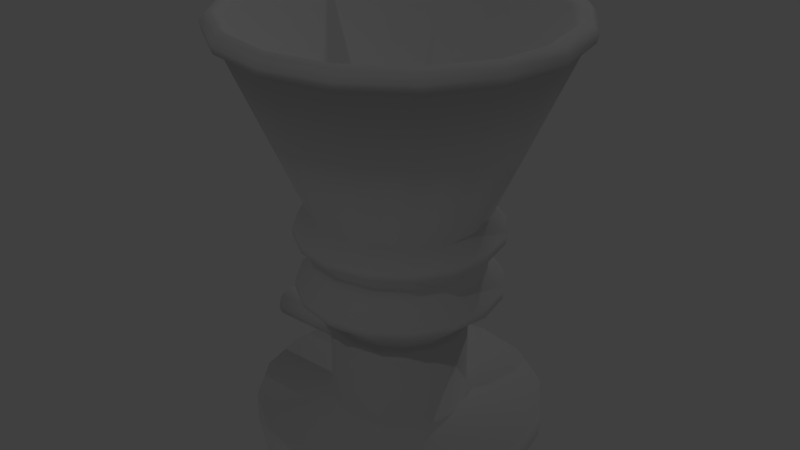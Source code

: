 # Source: kuka-vacuum-gripper.blend  (saved by Blender 2.78.0; exported with 4.5.12 LTS)
import bpy
from mathutils import Matrix  # noqa: F401  (used for matrix-valued properties, if any)

bpy.ops.wm.read_factory_settings(use_empty=True)
scene = bpy.context.scene
scene.name = 'Scene'

# ---- collections
col_collection_1 = bpy.data.collections.new('Collection 1'); scene.collection.children.link(col_collection_1)

# ---- world
world_world = bpy.data.worlds.new('World'); scene.world = world_world
world_world.color = (0.05088, 0.05088, 0.05088)
world_world.use_sun_shadow = False
world_world.sun_shadow_jitter_overblur = 0.0
world_world.cycles.sampling_method = 'MANUAL'

# ---- lights
light_lamp_002 = bpy.data.lights.new('Lamp.002', 'POINT')
light_lamp_002.transmission_factor = 0.0
light_lamp_002.cutoff_distance = 30.0
light_lamp_002.energy = 100.0
light_lamp_002.shadow_buffer_clip_start = 1.001
light_lamp_002.shadow_soft_size = 0.1
light_lamp_002.shadow_maximum_resolution = 0.006
light_lamp_002.use_absolute_resolution = True
light_lamp_001 = bpy.data.lights.new('Lamp.001', 'POINT')
light_lamp_001.transmission_factor = 0.0
light_lamp_001.cutoff_distance = 30.0
light_lamp_001.energy = 100.0
light_lamp_001.shadow_buffer_clip_start = 1.001
light_lamp_001.shadow_soft_size = 0.1
light_lamp_001.shadow_maximum_resolution = 0.006
light_lamp_001.use_absolute_resolution = True

# ---- meshes
me_circle_006 = bpy.data.meshes.new('Circle.006')
me_circle_006.from_pydata([(-0.0001746, 0.3487, 6.258e-07), (-0.1336, 0.3221, 6.258e-07), (-0.2467, 0.2465, 5.066e-07), (-0.3223, 0.1334, 5.066e-07), (-0.3488, 2.542e-07, 3.874e-07), (-0.3223, -0.1334, 2.682e-07), (-0.2467, -0.2465, 2.682e-07), (-0.1336, -0.3221, 1.49e-07), (-0.0001746, -0.3487, 1.49e-07), (0.1333, -0.3221, 1.49e-07), (0.2464, -0.2465, 2.682e-07), (0.3219, -0.1334, 2.682e-07), (0.3485, 2.736e-07, 3.874e-07), (0.3219, 0.1334, 5.066e-07), (0.2464, 0.2465, 5.066e-07), (0.1333, 0.3221, 6.258e-07), (-0.0001746, 0.3487, 0.06586), (-0.1336, 0.3221, 0.06586), (-0.2467, 0.2465, 0.06586), (-0.3223, 0.1334, 0.06586), (-0.3488, 2.113e-07, 0.06586), (-0.3223, -0.1334, 0.06586), (-0.2467, -0.2465, 0.06586), (-0.1336, -0.3221, 0.06586), (-0.0001746, -0.3487, 0.06586), (0.1333, -0.3221, 0.06586), (0.2464, -0.2465, 0.06586), (0.3219, -0.1334, 0.06586), (0.3485, 2.307e-07, 0.06586), (0.3219, 0.1334, 0.06586), (0.2464, 0.2465, 0.06586), (0.1333, 0.3221, 0.06586), (-0.0001746, 0.165, 0.06586), (-0.06331, 0.1524, 0.06586), (-0.1168, 0.1167, 0.06586), (-0.1526, 0.06314, 0.06586), (-0.1652, 2.217e-07, 0.06586), (-0.1526, -0.06314, 0.06586), (-0.1168, -0.1167, 0.06586), (-0.06331, -0.1524, 0.06586), (-0.0001746, -0.165, 0.06586), (0.06296, -0.1524, 0.06586), (0.1165, -0.1167, 0.06586), (0.1522, -0.06314, 0.06586), (0.1648, 2.309e-07, 0.06586), (0.1522, 0.06314, 0.06586), (0.1165, 0.1167, 0.06586), (0.06296, 0.1524, 0.06586), (-0.0001746, 0.165, 0.2752), (-0.06331, 0.1524, 0.2752), (-0.1168, 0.1167, 0.2752), (-0.1526, 0.06314, 0.2752), (-0.1652, 8.531e-08, 0.2752), (-0.1526, -0.06314, 0.2752), (-0.1168, -0.1167, 0.2752), (-0.06331, -0.1524, 0.2752), (-0.0001746, -0.165, 0.2752), (0.06296, -0.1524, 0.2752), (0.1165, -0.1167, 0.2752), (0.1522, -0.06314, 0.2752), (0.1648, 9.449e-08, 0.2752), (0.1522, 0.06314, 0.2752), (0.1165, 0.1167, 0.2752), (0.06296, 0.1524, 0.2752), (-0.0001746, 0.1502, 0.2752), (-0.05766, 0.1388, 0.2752), (-0.1064, 0.1062, 0.2752), (-0.1389, 0.05748, 0.2752), (-0.1504, 8.659e-08, 0.2752), (-0.1389, -0.05748, 0.2752), (-0.1064, -0.1062, 0.2752), (-0.05766, -0.1388, 0.2752), (-0.0001746, -0.1502, 0.2752), (0.05731, -0.1388, 0.2752), (0.106, -0.1062, 0.2752), (0.1386, -0.05748, 0.2752), (0.15, 9.495e-08, 0.2752), (0.1386, 0.05748, 0.2752), (0.106, 0.1062, 0.2752), (0.05731, 0.1388, 0.2752), (0.07912, 0.1915, 0.3312), (0.05731, 0.1388, 0.3032), (0.106, 0.1062, 0.3032), (0.1386, 0.05748, 0.3032), (0.15, 7.673e-08, 0.3032), (0.1386, -0.05748, 0.3032), (0.106, -0.1062, 0.3032), (0.05731, -0.1388, 0.3032), (-0.0001746, -0.1502, 0.3032), (-0.05766, -0.1388, 0.3032), (-0.1064, -0.1062, 0.3032), (-0.1389, -0.05748, 0.3032), (-0.1504, 6.837e-08, 0.3032), (-0.1389, 0.05748, 0.3032), (-0.1064, 0.1062, 0.3032), (-0.05766, 0.1388, 0.3032), (-0.0001746, 0.1502, 0.3032), (0.1464, 0.1466, 0.3312), (0.1913, 0.07933, 0.3312), (0.2071, 7.619e-08, 0.3312), (0.1913, -0.07933, 0.3312), (0.1464, -0.1466, 0.3312), (0.07912, -0.1915, 0.3312), (-0.0002144, -0.2073, 0.3312), (-0.07955, -0.1915, 0.3312), (-0.1468, -0.1466, 0.3312), (-0.1917, -0.07933, 0.3312), (-0.2075, 6.465e-08, 0.3312), (-0.1917, 0.07933, 0.3312), (-0.1468, 0.1466, 0.3312), (-0.07955, 0.1915, 0.3312), (-0.0002144, 0.2073, 0.3312), (-0.0002144, 0.2073, 0.4159), (-0.07955, 0.1915, 0.4159), (-0.1468, 0.1466, 0.4159), (-0.1917, 0.07933, 0.4159), (-0.2075, 9.454e-09, 0.4159), (-0.1917, -0.07933, 0.4159), (-0.1468, -0.1466, 0.4159), (-0.07955, -0.1915, 0.4159), (-0.0002144, -0.2073, 0.4159), (0.07912, -0.1915, 0.4159), (0.1464, -0.1466, 0.4159), (0.1913, -0.07933, 0.4159), (0.2071, 2.099e-08, 0.4159), (0.1913, 0.07933, 0.4159), (0.1464, 0.1466, 0.4159), (0.07912, 0.1915, 0.4159), (-0.0002144, 0.2073, 0.4636), (-0.07955, 0.1915, 0.4636), (-0.1468, 0.1466, 0.4636), (-0.1917, 0.07933, 0.4636), (-0.2075, -2.165e-08, 0.4636), (-0.1917, -0.07933, 0.4636), (-0.1468, -0.1466, 0.4636), (-0.07955, -0.1915, 0.4636), (-0.0002144, -0.2073, 0.4636), (0.07912, -0.1915, 0.4636), (0.1464, -0.1466, 0.4636), (0.1913, -0.07933, 0.4636), (0.2071, -1.011e-08, 0.4636), (0.1913, 0.07933, 0.4636), (0.1464, 0.1466, 0.4636), (0.07912, 0.1915, 0.4636), (-0.0002144, 0.2073, 0.5579), (-0.07955, 0.1915, 0.5579), (-0.1468, 0.1466, 0.5579), (-0.1917, 0.07933, 0.5579), (-0.2075, -8.307e-08, 0.5579), (-0.1917, -0.07933, 0.5579), (-0.1468, -0.1466, 0.5579), (-0.07955, -0.1915, 0.5579), (-0.0002144, -0.2073, 0.5579), (0.07912, -0.1915, 0.5579), (0.1464, -0.1466, 0.5579), (0.1913, -0.07933, 0.5579), (0.2071, -7.153e-08, 0.5579), (0.1913, 0.07933, 0.5579), (0.1464, 0.1466, 0.5579), (0.07912, 0.1915, 0.5579), (-0.0002144, 0.4154, 1.005), (-0.1592, 0.3838, 1.005), (-0.294, 0.2937, 1.005), (-0.384, 0.159, 1.005), (-0.4156, -2.096e-07, 1.005), (-0.384, -0.159, 1.005), (-0.294, -0.2937, 1.005), (-0.1592, -0.3838, 1.005), (-0.0002144, -0.4154, 1.005), (0.1588, -0.3838, 1.005), (0.2935, -0.2937, 1.005), (0.3836, -0.159, 1.005), (0.4152, -1.865e-07, 1.005), (0.3836, 0.159, 1.005), (0.2935, 0.2937, 1.005), (0.1588, 0.3838, 1.005), (-0.0002144, 0.3947, 1.028), (-0.1513, 0.3647, 1.028), (-0.2793, 0.2791, 1.028), (-0.3649, 0.1511, 1.028), (-0.395, -2.159e-07, 1.028), (-0.3649, -0.1511, 1.028), (-0.2793, -0.2791, 1.028), (-0.1513, -0.3647, 1.028), (-0.0002144, -0.3947, 1.028), (0.1508, -0.3647, 1.028), (0.2789, -0.2791, 1.028), (0.3645, -0.1511, 1.028), (0.3945, -1.939e-07, 1.028), (0.3645, 0.1511, 1.028), (0.2789, 0.2791, 1.028), (0.1508, 0.3647, 1.028), (-0.0002144, 0.3657, 1.015), (-0.1402, 0.3378, 1.015), (-0.2588, 0.2586, 1.015), (-0.3381, 0.1399, 1.015), (-0.3659, -2.118e-07, 1.015), (-0.3381, -0.1399, 1.015), (-0.2588, -0.2586, 1.015), (-0.1402, -0.3378, 1.015), (-0.0002144, -0.3657, 1.015), (0.1397, -0.3378, 1.015), (0.2584, -0.2586, 1.015), (0.3376, -0.1399, 1.015), (0.3655, -1.914e-07, 1.015), (0.3376, 0.1399, 1.015), (0.2584, 0.2586, 1.015), (0.1397, 0.3378, 1.015), (-0.0002144, 0.07741, 0.5598), (-0.02984, 0.07152, 0.5598), (-0.05495, 0.05474, 0.5598), (-0.07174, 0.02962, 0.5598), (-0.07763, -8.225e-08, 0.5598), (-0.07174, -0.02963, 0.5598), (-0.05495, -0.05474, 0.5598), (-0.02984, -0.07152, 0.5598), (-0.0002144, -0.07741, 0.5598), (0.02941, -0.07152, 0.5598), (0.05453, -0.05474, 0.5598), (0.07131, -0.02963, 0.5598), (0.0772, -7.794e-08, 0.5598), (0.07131, 0.02962, 0.5598), (0.05453, 0.05474, 0.5598), (0.02941, 0.07152, 0.5598), (-0.0002144, 0.399, 0.9938), (-0.1529, 0.3686, 0.9938), (-0.2824, 0.2821, 0.9938), (-0.3688, 0.1527, 0.9938), (-0.3992, -1.754e-07, 0.9938), (-0.3688, -0.1527, 0.9938), (-0.2824, -0.2821, 0.9938), (-0.1529, -0.3686, 0.9938), (-0.0002145, -0.399, 0.9938), (0.1525, -0.3686, 0.9938), (0.2819, -0.2821, 0.9938), (0.3684, -0.1527, 0.9938), (0.3988, -1.532e-07, 0.9938), (0.3684, 0.1527, 0.9938), (0.2819, 0.2821, 0.9938), (0.1525, 0.3686, 0.9938), (-0.0002144, 0.4103, 0.9832), (-0.1572, 0.3791, 0.9832), (-0.2903, 0.2901, 0.9832), (-0.3793, 0.157, 0.9832), (-0.4105, -2.019e-07, 0.9832), (-0.3793, -0.157, 0.9832), (-0.2903, -0.2901, 0.9832), (-0.1572, -0.3791, 0.9832), (-0.0002144, -0.4103, 0.9832), (0.1568, -0.3791, 0.9832), (0.2899, -0.2901, 0.9832), (0.3789, -0.157, 0.9832), (0.4101, -1.79e-07, 0.9832), (0.3789, 0.157, 0.9832), (0.2899, 0.2901, 0.9832), (0.1568, 0.3791, 0.9832), (0.0007976, 0.2449, 0.5251), (0.0008245, 0.2459, 0.5043), (-0.09328, 0.2272, 0.5043), (-0.09292, 0.2263, 0.5251), (-0.1731, 0.1739, 0.5043), (-0.1724, 0.1732, 0.5251), (-0.2264, 0.0941, 0.5043), (-0.2255, 0.09372, 0.5251), (-0.2451, -5.377e-08, 0.5043), (-0.2441, -6.718e-08, 0.5251), (-0.2264, -0.0941, 0.5043), (-0.2255, -0.09372, 0.5251), (-0.1731, -0.1739, 0.5043), (-0.1724, -0.1732, 0.5251), (-0.09328, -0.2272, 0.5043), (-0.09292, -0.2263, 0.5251), (0.0008244, -0.2459, 0.5043), (0.0007975, -0.2449, 0.5251), (0.09493, -0.2272, 0.5043), (0.09452, -0.2263, 0.5251), (0.1747, -0.1739, 0.5043), (0.174, -0.1732, 0.5251), (0.228, -0.0941, 0.5043), (0.2271, -0.09372, 0.5251), (0.2467, -4.009e-08, 0.5043), (0.2457, -5.356e-08, 0.5251), (0.228, 0.0941, 0.5043), (0.2271, 0.09372, 0.5251), (0.1747, 0.1739, 0.5043), (0.174, 0.1732, 0.5251), (0.09452, 0.2263, 0.5251), (0.09493, 0.2272, 0.5043), (0.09431, 0.2258, 0.363), (0.09434, 0.2259, 0.3835), (0.1737, 0.1729, 0.3835), (0.1736, 0.1728, 0.363), (0.2266, 0.09353, 0.363), (0.2267, 0.09356, 0.3835), (0.2453, 3.876e-08, 0.3835), (0.2452, 5.209e-08, 0.363), (0.2267, -0.09356, 0.3835), (0.2266, -0.09353, 0.363), (0.1736, -0.1728, 0.363), (0.1737, -0.1729, 0.3835), (0.09434, -0.2259, 0.3835), (0.09431, -0.2258, 0.363), (0.000786, -0.2445, 0.3835), (0.0007839, -0.2444, 0.363), (-0.09274, -0.2258, 0.363), (-0.09277, -0.2259, 0.3835), (-0.1721, -0.1729, 0.3835), (-0.172, -0.1728, 0.363), (-0.2251, -0.09356, 0.3835), (-0.225, -0.09353, 0.363), (-0.2436, 3.85e-08, 0.363), (-0.2437, 2.515e-08, 0.3835), (-0.2251, 0.09356, 0.3835), (-0.225, 0.09353, 0.363), (-0.172, 0.1728, 0.363), (-0.1721, 0.1729, 0.3835), (-0.09277, 0.2259, 0.3835), (-0.09274, 0.2258, 0.363), (0.0007861, 0.2445, 0.3835), (0.0007839, 0.2444, 0.363)], [], [(8, 24, 23, 7), (1, 17, 16, 0), (0, 16, 31, 15), (9, 25, 24, 8), (2, 18, 17, 1), (10, 26, 25, 9), (3, 19, 18, 2), (11, 27, 26, 10), (4, 20, 19, 3), (12, 28, 27, 11), (5, 21, 20, 4), (13, 29, 28, 12), (6, 22, 21, 5), (14, 30, 29, 13), (7, 23, 22, 6), (15, 31, 30, 14), (30, 46, 45, 29), (23, 39, 38, 22), (31, 47, 46, 30), (24, 40, 39, 23), (17, 33, 32, 16), (16, 32, 47, 31), (25, 41, 40, 24), (18, 34, 33, 17), (26, 42, 41, 25), (19, 35, 34, 18), (27, 43, 42, 26), (20, 36, 35, 19), (28, 44, 43, 27), (21, 37, 36, 20), (29, 45, 44, 28), (22, 38, 37, 21), (37, 53, 52, 36), (44, 60, 59, 43), (36, 52, 51, 35), (43, 59, 58, 42), (35, 51, 50, 34), (42, 58, 57, 41), (34, 50, 49, 33), (41, 57, 56, 40), (32, 48, 63, 47), (33, 49, 48, 32), (40, 56, 55, 39), (47, 63, 62, 46), (39, 55, 54, 38), (46, 62, 61, 45), (38, 54, 53, 37), (45, 61, 60, 44), (63, 79, 78, 62), (55, 71, 70, 54), (62, 78, 77, 61), (54, 70, 69, 53), (61, 77, 76, 60), (53, 69, 68, 52), (60, 76, 75, 59), (52, 68, 67, 51), (59, 75, 74, 58), (51, 67, 66, 50), (58, 74, 73, 57), (50, 66, 65, 49), (57, 73, 72, 56), (48, 64, 79, 63), (49, 65, 64, 48), (56, 72, 71, 55), (79, 64, 96, 81), (72, 73, 87, 88), (65, 66, 94, 95), (73, 74, 86, 87), (66, 67, 93, 94), (74, 75, 85, 86), (67, 68, 92, 93), (75, 76, 84, 85), (68, 69, 91, 92), (76, 77, 83, 84), (69, 70, 90, 91), (77, 78, 82, 83), (70, 71, 89, 90), (78, 79, 81, 82), (71, 72, 88, 89), (64, 65, 95, 96), (93, 92, 107, 108), (85, 84, 99, 100), (92, 91, 106, 107), (84, 83, 98, 99), (91, 90, 105, 106), (83, 82, 97, 98), (90, 89, 104, 105), (82, 81, 80, 97), (89, 88, 103, 104), (96, 95, 110, 111), (81, 96, 111, 80), (88, 87, 102, 103), (95, 94, 109, 110), (87, 86, 101, 102), (94, 93, 108, 109), (86, 85, 100, 101), (114, 315, 312, 115), (122, 299, 296, 123), (115, 312, 311, 116), (123, 296, 294, 124), (116, 311, 308, 117), (124, 294, 293, 125), (117, 308, 306, 118), (127, 289, 318, 112), (118, 306, 305, 119), (125, 293, 290, 126), (119, 305, 302, 120), (112, 318, 316, 113), (120, 302, 300, 121), (113, 316, 315, 114), (121, 300, 299, 122), (103, 102, 301, 303), (110, 109, 314, 317), (102, 101, 298, 301), (109, 108, 313, 314), (101, 100, 297, 298), (108, 107, 310, 313), (100, 99, 295, 297), (107, 106, 309, 310), (99, 98, 292, 295), (106, 105, 307, 309), (98, 97, 291, 292), (105, 104, 304, 307), (80, 111, 319, 288), (104, 103, 303, 304), (111, 110, 317, 319), (97, 80, 288, 291), (126, 127, 143, 142), (117, 118, 134, 133), (125, 126, 142, 141), (114, 115, 131, 130), (119, 120, 136, 135), (116, 117, 133, 132), (112, 113, 129, 128), (118, 119, 135, 134), (127, 112, 128, 143), (121, 122, 138, 137), (120, 121, 137, 136), (115, 116, 132, 131), (122, 123, 139, 138), (113, 114, 130, 129), (123, 124, 140, 139), (124, 125, 141, 140), (137, 274, 272, 136), (130, 260, 258, 129), (138, 276, 274, 137), (131, 262, 260, 130), (139, 278, 276, 138), (132, 264, 262, 131), (140, 280, 278, 139), (133, 266, 264, 132), (141, 282, 280, 140), (134, 268, 266, 133), (142, 284, 282, 141), (135, 270, 268, 134), (129, 258, 257, 128), (136, 272, 270, 135), (128, 257, 287, 143), (143, 287, 284, 142), (158, 285, 286, 159), (157, 283, 285, 158), (156, 281, 283, 157), (155, 279, 281, 156), (154, 277, 279, 155), (153, 275, 277, 154), (152, 273, 275, 153), (151, 271, 273, 152), (150, 269, 271, 151), (149, 267, 269, 150), (148, 265, 267, 149), (147, 263, 265, 148), (146, 261, 263, 147), (145, 259, 261, 146), (159, 286, 256, 144), (169, 170, 186, 185), (172, 173, 189, 188), (171, 172, 188, 187), (174, 175, 191, 190), (173, 174, 190, 189), (175, 160, 176, 191), (162, 163, 179, 178), (160, 161, 177, 176), (163, 164, 180, 179), (164, 165, 181, 180), (161, 162, 178, 177), (166, 167, 183, 182), (165, 166, 182, 181), (168, 169, 185, 184), (167, 168, 184, 183), (170, 171, 187, 186), (180, 181, 197, 196), (177, 178, 194, 193), (182, 183, 199, 198), (181, 182, 198, 197), (184, 185, 201, 200), (183, 184, 200, 199), (186, 187, 203, 202), (185, 186, 202, 201), (188, 189, 205, 204), (187, 188, 204, 203), (190, 191, 207, 206), (189, 190, 206, 205), (191, 176, 192, 207), (178, 179, 195, 194), (176, 177, 193, 192), (179, 180, 196, 195), (206, 207, 223, 222), (205, 206, 222, 221), (207, 192, 208, 223), (194, 195, 211, 210), (192, 193, 209, 208), (195, 196, 212, 211), (196, 197, 213, 212), (193, 194, 210, 209), (198, 199, 215, 214), (197, 198, 214, 213), (200, 201, 217, 216), (199, 200, 216, 215), (202, 203, 219, 218), (201, 202, 218, 217), (204, 205, 221, 220), (203, 204, 220, 219), (154, 155, 235, 234), (145, 146, 226, 225), (155, 156, 236, 235), (156, 157, 237, 236), (158, 159, 239, 238), (149, 150, 230, 229), (157, 158, 238, 237), (146, 147, 227, 226), (151, 152, 232, 231), (148, 149, 229, 228), (144, 145, 225, 224), (150, 151, 231, 230), (159, 144, 224, 239), (153, 154, 234, 233), (152, 153, 233, 232), (147, 148, 228, 227), (162, 161, 241, 242), (167, 166, 246, 247), (166, 165, 245, 246), (169, 168, 248, 249), (168, 167, 247, 248), (171, 170, 250, 251), (170, 169, 249, 250), (173, 172, 252, 253), (172, 171, 251, 252), (175, 174, 254, 255), (174, 173, 253, 254), (160, 175, 255, 240), (163, 162, 242, 243), (161, 160, 240, 241), (164, 163, 243, 244), (165, 164, 244, 245), (225, 226, 242, 241), (226, 227, 243, 242), (227, 228, 244, 243), (228, 229, 245, 244), (229, 230, 246, 245), (230, 231, 247, 246), (231, 232, 248, 247), (232, 233, 249, 248), (233, 234, 250, 249), (234, 235, 251, 250), (235, 236, 252, 251), (236, 237, 253, 252), (237, 238, 254, 253), (238, 239, 255, 254), (239, 224, 240, 255), (224, 225, 241, 240), (259, 256, 257, 258), (261, 259, 258, 260), (263, 261, 260, 262), (265, 263, 262, 264), (267, 265, 264, 266), (269, 267, 266, 268), (271, 269, 268, 270), (273, 271, 270, 272), (275, 273, 272, 274), (277, 275, 274, 276), (279, 277, 276, 278), (281, 279, 278, 280), (283, 281, 280, 282), (285, 283, 282, 284), (256, 286, 287, 257), (286, 285, 284, 287), (144, 256, 259, 145), (293, 294, 295, 292), (299, 300, 301, 298), (305, 306, 307, 304), (311, 312, 313, 310), (289, 290, 291, 288), (300, 302, 303, 301), (315, 316, 317, 314), (312, 315, 314, 313), (294, 296, 297, 295), (306, 308, 309, 307), (316, 318, 319, 317), (318, 289, 288, 319), (308, 311, 310, 309), (302, 305, 304, 303), (296, 299, 298, 297), (290, 293, 292, 291), (126, 290, 289, 127), (211, 212, 213, 214, 215, 216, 217, 218, 219, 220, 221, 222, 223, 208, 209, 210)])
me_circle_006.polygons.foreach_set('use_smooth', [True] * 305)
me_circle_006.use_remesh_preserve_volume = False
me_circle_006.use_remesh_preserve_attributes = False
me_circle_006.use_mirror_vertex_groups = False
me_circle_006.update()
me_cylinder_001 = bpy.data.meshes.new('Cylinder.001')
me_cylinder_001.from_pydata([(-0.3734, 0.03953, 0.103), (-0.1398, 0.03953, 0.103), (-0.3734, 0.03195, 0.07969), (-0.1398, 0.03195, 0.07969), (-0.3734, 0.0121, 0.06527), (-0.1398, 0.0121, 0.06527), (-0.3734, -0.01244, 0.06527), (-0.1398, -0.01244, 0.06527), (-0.3734, -0.0323, 0.07969), (-0.1398, -0.0323, 0.07969), (-0.3734, -0.03988, 0.103), (-0.1398, -0.03988, 0.103), (-0.3734, -0.0323, 0.1264), (-0.1398, -0.0323, 0.1264), (-0.3734, -0.01244, 0.1408), (-0.1398, -0.01244, 0.1408), (-0.3734, 0.0121, 0.1408), (-0.1398, 0.0121, 0.1408), (-0.3734, 0.03195, 0.1264), (-0.1398, 0.03195, 0.1264)], [], [(0, 1, 3, 2), (2, 3, 5, 4), (4, 5, 7, 6), (6, 7, 9, 8), (8, 9, 11, 10), (10, 11, 13, 12), (12, 13, 15, 14), (14, 15, 17, 16), (3, 1, 19, 17, 15, 13, 11, 9, 7, 5), (16, 17, 19, 18), (18, 19, 1, 0), (0, 2, 4, 6, 8, 10, 12, 14, 16, 18)])
me_cylinder_001.polygons.foreach_set('use_smooth', [1, 1, 1, 1, 1, 1, 1, 1, 1, 1, 1, 0])
me_cylinder_001.use_remesh_preserve_volume = False
me_cylinder_001.use_remesh_preserve_attributes = False
me_cylinder_001.use_mirror_vertex_groups = False
me_cylinder_001.update()

# ---- objects
ob_kukavacuumgripper = bpy.data.objects.new('kukaVacuumGripper', me_circle_006)
ob_cylinder = bpy.data.objects.new('Cylinder', me_cylinder_001)
ob_lamp_001 = bpy.data.objects.new('Lamp_001', light_lamp_002)
ob_lamp_001_1 = bpy.data.objects.new('Lamp.001', light_lamp_001)

# ---- transforms, parenting, visibility, modifiers, constraints
ob_kukavacuumgripper.location = (0.0, 2.235e-08, 0.0)
ob_kukavacuumgripper.lineart.crease_threshold = 0.0
ob_cylinder.parent = ob_kukavacuumgripper
ob_cylinder.matrix_parent_inverse = Matrix(((1.0, 0.0, 0.0, 0.0), (0.0, -1.0, -3.258e-07, 2.235e-08), (0.0, 3.258e-07, -1.0, -7.283e-15), (0.0, 0.0, 0.0, 1.0)))
ob_cylinder.location = (-0.0001746, 1.49e-08, -0.2752)
ob_cylinder.lineart.crease_threshold = 0.0
ob_lamp_001.location = (-0.6985, 6.883, 6.272)
ob_lamp_001.rotation_euler = (0.6503, 0.05522, 1.866)
ob_lamp_001.lineart.crease_threshold = 0.0
ob_lamp_001_1.location = (2.4, -7.585, 9.91)
ob_lamp_001_1.rotation_euler = (0.6503, 0.05522, 1.866)
ob_lamp_001_1.lineart.crease_threshold = 0.0

# ---- collection membership
col_collection_1.objects.link(ob_kukavacuumgripper)
col_collection_1.objects.link(ob_cylinder)
col_collection_1.objects.link(ob_lamp_001)
col_collection_1.objects.link(ob_lamp_001_1)

# ---- scene / render settings (as saved in the file)
scene.frame_start = 1; scene.frame_end = 250; scene.frame_set(1)
scene.render.engine = 'BLENDER_EEVEE_NEXT'
scene.render.resolution_percentage = 50
scene.render.dither_intensity = 0.0
scene.cycles.use_denoising = False
scene.cycles.samples = 128
scene.cycles.sampling_pattern = 'TABULATED_SOBOL'
scene.cycles.light_sampling_threshold = 0.0
scene.cycles.use_adaptive_sampling = False
scene.cycles.use_light_tree = False
scene.cycles.blur_glossy = 0.0
scene.cycles.sample_clamp_indirect = 0.0
scene.view_settings.view_transform = 'Standard'
bpy.context.view_layer.update()

# ---- added for rendering (the .blend has no active camera): camera
cam_auto = bpy.data.cameras.new('AutoCamera')
cam_auto.lens = 50.0
cam_auto.sensor_width = 36.0
cam_auto.clip_end = 1000.0
ob_auto_camera = bpy.data.objects.new('AutoCamera', cam_auto)
scene.collection.objects.link(ob_auto_camera)
ob_auto_camera.location = (1.44408, -1.73316, 1.66931)
ob_auto_camera.rotation_euler = (1.09748, -7.21219e-08, 0.694738)
scene.camera = ob_auto_camera
bpy.context.view_layer.update()
